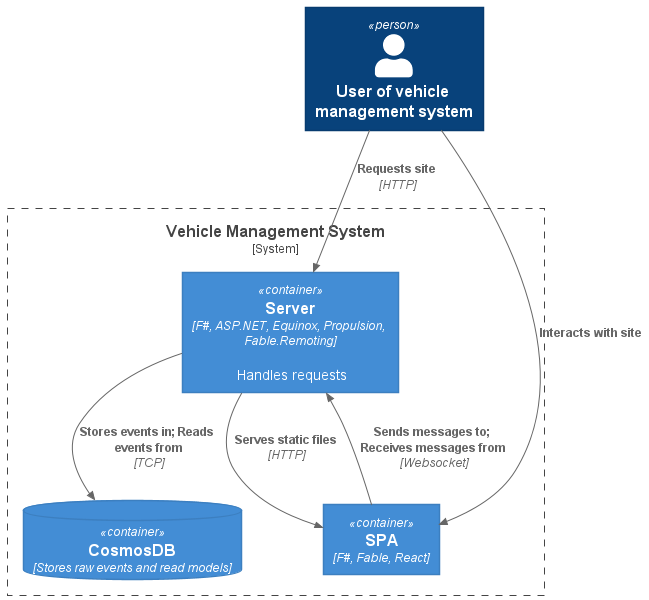

The diagram above was rendered by PlantUML. Its source (embedded in the PNG):
@startuml context
!includeurl https://raw.githubusercontent.com/plantuml-stdlib/C4-PlantUML/master/C4_Container.puml
Person(user, "User of vehicle management system")

System_Boundary(system, "Vehicle Management System") {
    Container(server, "Server", "F#, ASP.NET, Equinox, Propulsion, Fable.Remoting", "Handles requests")
    Container(spa, "SPA", "F#, Fable, React")
    ContainerDb(cosmos, "CosmosDB", "Stores raw events and read models")
}

Rel(user, server, "Requests site", "HTTP")
Rel(user, spa, "Interacts with site")
Rel(server, spa, "Serves static files", "HTTP")
Rel(spa, server, "Sends messages to; Receives messages from", "Websocket")
Rel(server, cosmos, "Stores events in; Reads events from", "TCP")

@enduml